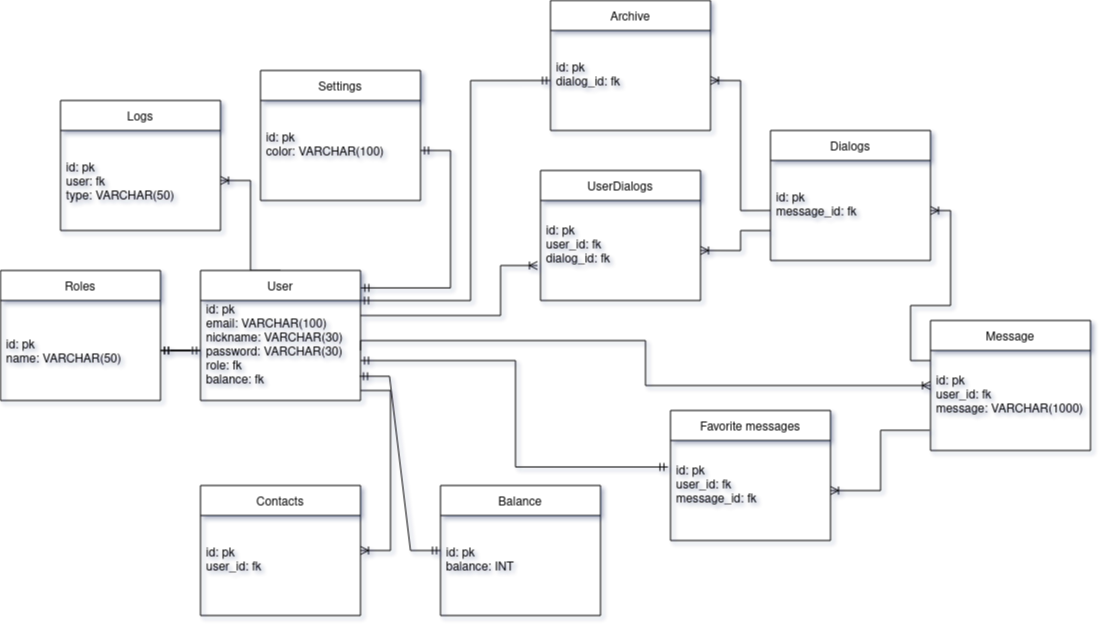

The diagram above was exported from draw.io. Its source (the exported page's mxGraphModel, read from the mxfile embedded in the PNG):
<mxGraphModel dx="1157" dy="641" grid="1" gridSize="10" guides="1" tooltips="1" connect="1" arrows="1" fold="1" page="1" pageScale="1" pageWidth="850" pageHeight="1100" background="#FFFFFF" math="0" shadow="1" extFonts="Permanent Marker^https://fonts.googleapis.com/css?family=Permanent+Marker">
  <root>
    <mxCell id="0" />
    <mxCell id="1" parent="0" />
    <mxCell id="ibRL-xHQBEfBue99ITPq-14" style="edgeStyle=entityRelationEdgeStyle;rounded=0;orthogonalLoop=1;jettySize=auto;html=1;entryX=1;entryY=0.5;entryDx=0;entryDy=0;startArrow=none;startFill=0;endArrow=ERoneToMany;endFill=0;exitX=0.5;exitY=0;exitDx=0;exitDy=0;" parent="1" source="ibRL-xHQBEfBue99ITPq-1" target="ibRL-xHQBEfBue99ITPq-13" edge="1">
      <mxGeometry relative="1" as="geometry">
        <mxPoint x="460" y="310" as="sourcePoint" />
      </mxGeometry>
    </mxCell>
    <mxCell id="ibRL-xHQBEfBue99ITPq-22" style="edgeStyle=entityRelationEdgeStyle;rounded=0;orthogonalLoop=1;jettySize=auto;html=1;startArrow=ERmandOne;startFill=0;endArrow=ERmandOne;endFill=0;exitX=1.002;exitY=0.134;exitDx=0;exitDy=0;exitPerimeter=0;" parent="1" source="ibRL-xHQBEfBue99ITPq-1" target="ibRL-xHQBEfBue99ITPq-21" edge="1">
      <mxGeometry relative="1" as="geometry" />
    </mxCell>
    <mxCell id="Z1-56wFeDf0yH9crZ3qi-4" style="edgeStyle=orthogonalEdgeStyle;rounded=0;orthogonalLoop=1;jettySize=auto;html=1;entryX=-0.019;entryY=0.65;entryDx=0;entryDy=0;entryPerimeter=0;startArrow=none;startFill=0;endArrow=ERoneToMany;endFill=0;" edge="1" parent="1" source="ibRL-xHQBEfBue99ITPq-1" target="Z1-56wFeDf0yH9crZ3qi-2">
      <mxGeometry relative="1" as="geometry">
        <Array as="points">
          <mxPoint x="580" y="315" />
          <mxPoint x="580" y="265" />
        </Array>
      </mxGeometry>
    </mxCell>
    <mxCell id="ibRL-xHQBEfBue99ITPq-1" value="User" style="swimlane;fontStyle=0;childLayout=stackLayout;horizontal=1;startSize=30;horizontalStack=0;resizeParent=1;resizeParentMax=0;resizeLast=0;collapsible=1;marginBottom=0;" parent="1" vertex="1">
      <mxGeometry x="280" y="270" width="160" height="130" as="geometry" />
    </mxCell>
    <mxCell id="ibRL-xHQBEfBue99ITPq-2" value="id: pk&#10;email: VARCHAR(100)&#10;nickname: VARCHAR(30)&#10;password: VARCHAR(30)&#10;role: fk&#10;balance: fk&#10;" style="text;strokeColor=none;fillColor=none;align=left;verticalAlign=middle;spacingLeft=4;spacingRight=4;overflow=hidden;points=[[0,0.5],[1,0.5]];portConstraint=eastwest;rotatable=0;" parent="ibRL-xHQBEfBue99ITPq-1" vertex="1">
      <mxGeometry y="30" width="160" height="100" as="geometry" />
    </mxCell>
    <mxCell id="ibRL-xHQBEfBue99ITPq-7" value="Roles" style="swimlane;fontStyle=0;childLayout=stackLayout;horizontal=1;startSize=30;horizontalStack=0;resizeParent=1;resizeParentMax=0;resizeLast=0;collapsible=1;marginBottom=0;" parent="1" vertex="1">
      <mxGeometry x="80" y="270" width="160" height="130" as="geometry" />
    </mxCell>
    <mxCell id="ibRL-xHQBEfBue99ITPq-8" value="id: pk&#10;name: VARCHAR(50)" style="text;strokeColor=none;fillColor=none;align=left;verticalAlign=middle;spacingLeft=4;spacingRight=4;overflow=hidden;points=[[0,0.5],[1,0.5]];portConstraint=eastwest;rotatable=0;" parent="ibRL-xHQBEfBue99ITPq-7" vertex="1">
      <mxGeometry y="30" width="160" height="100" as="geometry" />
    </mxCell>
    <mxCell id="ibRL-xHQBEfBue99ITPq-10" value="" style="edgeStyle=entityRelationEdgeStyle;rounded=0;orthogonalLoop=1;jettySize=auto;html=1;startArrow=none;startFill=0;endArrow=ERmandOne;endFill=0;" parent="1" source="ibRL-xHQBEfBue99ITPq-2" target="ibRL-xHQBEfBue99ITPq-8" edge="1">
      <mxGeometry relative="1" as="geometry" />
    </mxCell>
    <mxCell id="ibRL-xHQBEfBue99ITPq-12" value="Logs" style="swimlane;fontStyle=0;childLayout=stackLayout;horizontal=1;startSize=30;horizontalStack=0;resizeParent=1;resizeParentMax=0;resizeLast=0;collapsible=1;marginBottom=0;" parent="1" vertex="1">
      <mxGeometry x="140" y="100" width="160" height="130" as="geometry" />
    </mxCell>
    <mxCell id="ibRL-xHQBEfBue99ITPq-13" value="id: pk&#10;user: fk&#10;type: VARCHAR(50)" style="text;strokeColor=none;fillColor=none;align=left;verticalAlign=middle;spacingLeft=4;spacingRight=4;overflow=hidden;points=[[0,0.5],[1,0.5]];portConstraint=eastwest;rotatable=0;" parent="ibRL-xHQBEfBue99ITPq-12" vertex="1">
      <mxGeometry y="30" width="160" height="100" as="geometry" />
    </mxCell>
    <mxCell id="ibRL-xHQBEfBue99ITPq-20" value="Settings" style="swimlane;fontStyle=0;childLayout=stackLayout;horizontal=1;startSize=30;horizontalStack=0;resizeParent=1;resizeParentMax=0;resizeLast=0;collapsible=1;marginBottom=0;" parent="1" vertex="1">
      <mxGeometry x="340" y="70" width="160" height="130" as="geometry" />
    </mxCell>
    <mxCell id="ibRL-xHQBEfBue99ITPq-21" value="id: pk &#10;color: VARCHAR(100)&#10;" style="text;strokeColor=none;fillColor=none;align=left;verticalAlign=middle;spacingLeft=4;spacingRight=4;overflow=hidden;points=[[0,0.5],[1,0.5]];portConstraint=eastwest;rotatable=0;" parent="ibRL-xHQBEfBue99ITPq-20" vertex="1">
      <mxGeometry y="30" width="160" height="100" as="geometry" />
    </mxCell>
    <mxCell id="ibRL-xHQBEfBue99ITPq-25" style="edgeStyle=entityRelationEdgeStyle;rounded=0;orthogonalLoop=1;jettySize=auto;html=1;entryX=0.994;entryY=0.758;entryDx=0;entryDy=0;startArrow=ERmandOne;startFill=0;endArrow=ERmandOne;endFill=0;entryPerimeter=0;" parent="1" source="ibRL-xHQBEfBue99ITPq-23" target="ibRL-xHQBEfBue99ITPq-2" edge="1">
      <mxGeometry relative="1" as="geometry" />
    </mxCell>
    <mxCell id="ibRL-xHQBEfBue99ITPq-23" value="Balance" style="swimlane;fontStyle=0;childLayout=stackLayout;horizontal=1;startSize=30;horizontalStack=0;resizeParent=1;resizeParentMax=0;resizeLast=0;collapsible=1;marginBottom=0;" parent="1" vertex="1">
      <mxGeometry x="520" y="485" width="160" height="130" as="geometry" />
    </mxCell>
    <mxCell id="ibRL-xHQBEfBue99ITPq-24" value="id: pk&#10;balance: INT&#10;" style="text;strokeColor=none;fillColor=none;align=left;verticalAlign=middle;spacingLeft=4;spacingRight=4;overflow=hidden;points=[[0,0.5],[1,0.5]];portConstraint=eastwest;rotatable=0;" parent="ibRL-xHQBEfBue99ITPq-23" vertex="1">
      <mxGeometry y="30" width="160" height="100" as="geometry" />
    </mxCell>
    <mxCell id="ibRL-xHQBEfBue99ITPq-40" style="edgeStyle=orthogonalEdgeStyle;rounded=0;orthogonalLoop=1;jettySize=auto;html=1;entryX=0;entryY=0.5;entryDx=0;entryDy=0;startArrow=ERoneToMany;startFill=0;endArrow=none;endFill=0;exitX=1;exitY=0.5;exitDx=0;exitDy=0;" parent="1" source="ibRL-xHQBEfBue99ITPq-28" target="ibRL-xHQBEfBue99ITPq-34" edge="1">
      <mxGeometry relative="1" as="geometry" />
    </mxCell>
    <mxCell id="ibRL-xHQBEfBue99ITPq-27" value="Archive" style="swimlane;fontStyle=0;childLayout=stackLayout;horizontal=1;startSize=30;horizontalStack=0;resizeParent=1;resizeParentMax=0;resizeLast=0;collapsible=1;marginBottom=0;" parent="1" vertex="1">
      <mxGeometry x="630" width="160" height="130" as="geometry" />
    </mxCell>
    <mxCell id="ibRL-xHQBEfBue99ITPq-28" value="id: pk&#10;dialog_id: fk&#10;" style="text;strokeColor=none;fillColor=none;align=left;verticalAlign=middle;spacingLeft=4;spacingRight=4;overflow=hidden;points=[[0,0.5],[1,0.5]];portConstraint=eastwest;rotatable=0;" parent="ibRL-xHQBEfBue99ITPq-27" vertex="1">
      <mxGeometry y="30" width="160" height="100" as="geometry" />
    </mxCell>
    <mxCell id="ibRL-xHQBEfBue99ITPq-32" style="edgeStyle=entityRelationEdgeStyle;rounded=0;orthogonalLoop=1;jettySize=auto;html=1;entryX=1;entryY=0.9;entryDx=0;entryDy=0;entryPerimeter=0;startArrow=ERoneToMany;startFill=0;endArrow=none;endFill=0;" parent="1" source="ibRL-xHQBEfBue99ITPq-29" target="ibRL-xHQBEfBue99ITPq-2" edge="1">
      <mxGeometry relative="1" as="geometry" />
    </mxCell>
    <mxCell id="ibRL-xHQBEfBue99ITPq-29" value="Contacts" style="swimlane;fontStyle=0;childLayout=stackLayout;horizontal=1;startSize=30;horizontalStack=0;resizeParent=1;resizeParentMax=0;resizeLast=0;collapsible=1;marginBottom=0;" parent="1" vertex="1">
      <mxGeometry x="280" y="485" width="160" height="130" as="geometry" />
    </mxCell>
    <mxCell id="ibRL-xHQBEfBue99ITPq-30" value="id: pk&#10;user_id: fk&#10;" style="text;strokeColor=none;fillColor=none;align=left;verticalAlign=middle;spacingLeft=4;spacingRight=4;overflow=hidden;points=[[0,0.5],[1,0.5]];portConstraint=eastwest;rotatable=0;" parent="ibRL-xHQBEfBue99ITPq-29" vertex="1">
      <mxGeometry y="30" width="160" height="100" as="geometry" />
    </mxCell>
    <mxCell id="ibRL-xHQBEfBue99ITPq-33" value="Dialogs" style="swimlane;fontStyle=0;childLayout=stackLayout;horizontal=1;startSize=30;horizontalStack=0;resizeParent=1;resizeParentMax=0;resizeLast=0;collapsible=1;marginBottom=0;" parent="1" vertex="1">
      <mxGeometry x="850" y="130" width="160" height="130" as="geometry" />
    </mxCell>
    <mxCell id="ibRL-xHQBEfBue99ITPq-34" value="id: pk&#10;message_id: fk&#10;" style="text;strokeColor=none;fillColor=none;align=left;verticalAlign=middle;spacingLeft=4;spacingRight=4;overflow=hidden;points=[[0,0.5],[1,0.5]];portConstraint=eastwest;rotatable=0;" parent="ibRL-xHQBEfBue99ITPq-33" vertex="1">
      <mxGeometry y="30" width="160" height="100" as="geometry" />
    </mxCell>
    <mxCell id="ibRL-xHQBEfBue99ITPq-35" value="Favorite messages" style="swimlane;fontStyle=0;childLayout=stackLayout;horizontal=1;startSize=30;horizontalStack=0;resizeParent=1;resizeParentMax=0;resizeLast=0;collapsible=1;marginBottom=0;" parent="1" vertex="1">
      <mxGeometry x="750" y="410" width="160" height="130" as="geometry" />
    </mxCell>
    <mxCell id="ibRL-xHQBEfBue99ITPq-36" value="id: pk&#10;user_id: fk&#10;message_id: fk&#10;" style="text;strokeColor=none;fillColor=none;align=left;verticalAlign=middle;spacingLeft=4;spacingRight=4;overflow=hidden;points=[[0,0.5],[1,0.5]];portConstraint=eastwest;rotatable=0;" parent="ibRL-xHQBEfBue99ITPq-35" vertex="1">
      <mxGeometry y="30" width="160" height="100" as="geometry" />
    </mxCell>
    <mxCell id="Z1-56wFeDf0yH9crZ3qi-5" style="edgeStyle=orthogonalEdgeStyle;rounded=0;orthogonalLoop=1;jettySize=auto;html=1;entryX=1;entryY=0.5;entryDx=0;entryDy=0;startArrow=ERoneToMany;startFill=0;endArrow=none;endFill=0;" edge="1" parent="1" source="ibRL-xHQBEfBue99ITPq-37" target="ibRL-xHQBEfBue99ITPq-2">
      <mxGeometry relative="1" as="geometry">
        <Array as="points">
          <mxPoint x="725" y="385" />
          <mxPoint x="725" y="340" />
          <mxPoint x="440" y="340" />
        </Array>
      </mxGeometry>
    </mxCell>
    <mxCell id="ibRL-xHQBEfBue99ITPq-37" value="Message" style="swimlane;fontStyle=0;childLayout=stackLayout;horizontal=1;startSize=30;horizontalStack=0;resizeParent=1;resizeParentMax=0;resizeLast=0;collapsible=1;marginBottom=0;" parent="1" vertex="1">
      <mxGeometry x="1010" y="320" width="160" height="130" as="geometry" />
    </mxCell>
    <mxCell id="ibRL-xHQBEfBue99ITPq-38" value="id: pk&#10;user_id: fk&#10;message: VARCHAR(1000)&#10;" style="text;strokeColor=none;fillColor=none;align=left;verticalAlign=middle;spacingLeft=4;spacingRight=4;overflow=hidden;points=[[0,0.5],[1,0.5]];portConstraint=eastwest;rotatable=0;" parent="ibRL-xHQBEfBue99ITPq-37" vertex="1">
      <mxGeometry y="30" width="160" height="100" as="geometry" />
    </mxCell>
    <mxCell id="ibRL-xHQBEfBue99ITPq-39" style="edgeStyle=orthogonalEdgeStyle;rounded=0;orthogonalLoop=1;jettySize=auto;html=1;entryX=0;entryY=0.5;entryDx=0;entryDy=0;startArrow=ERmandOne;startFill=0;endArrow=ERmandOne;endFill=0;" parent="1" source="ibRL-xHQBEfBue99ITPq-2" target="ibRL-xHQBEfBue99ITPq-28" edge="1">
      <mxGeometry relative="1" as="geometry">
        <Array as="points">
          <mxPoint x="550" y="300" />
          <mxPoint x="550" y="80" />
        </Array>
      </mxGeometry>
    </mxCell>
    <mxCell id="ibRL-xHQBEfBue99ITPq-41" style="edgeStyle=orthogonalEdgeStyle;rounded=0;orthogonalLoop=1;jettySize=auto;html=1;startArrow=ERoneToMany;startFill=0;endArrow=none;endFill=0;" parent="1" source="ibRL-xHQBEfBue99ITPq-34" target="ibRL-xHQBEfBue99ITPq-38" edge="1">
      <mxGeometry relative="1" as="geometry">
        <Array as="points">
          <mxPoint x="1030" y="210" />
          <mxPoint x="1030" y="305" />
          <mxPoint x="990" y="305" />
          <mxPoint x="990" y="360" />
        </Array>
      </mxGeometry>
    </mxCell>
    <mxCell id="ibRL-xHQBEfBue99ITPq-42" style="edgeStyle=orthogonalEdgeStyle;rounded=0;orthogonalLoop=1;jettySize=auto;html=1;entryX=-0.005;entryY=0.798;entryDx=0;entryDy=0;entryPerimeter=0;startArrow=ERoneToMany;startFill=0;endArrow=none;endFill=0;" parent="1" source="ibRL-xHQBEfBue99ITPq-36" target="ibRL-xHQBEfBue99ITPq-38" edge="1">
      <mxGeometry relative="1" as="geometry" />
    </mxCell>
    <mxCell id="ibRL-xHQBEfBue99ITPq-44" style="edgeStyle=orthogonalEdgeStyle;rounded=0;orthogonalLoop=1;jettySize=auto;html=1;entryX=-0.016;entryY=0.265;entryDx=0;entryDy=0;entryPerimeter=0;startArrow=ERmandOne;startFill=0;endArrow=ERmandOne;endFill=0;" parent="1" source="ibRL-xHQBEfBue99ITPq-2" target="ibRL-xHQBEfBue99ITPq-36" edge="1">
      <mxGeometry relative="1" as="geometry">
        <Array as="points">
          <mxPoint x="595" y="360" />
          <mxPoint x="595" y="467" />
        </Array>
      </mxGeometry>
    </mxCell>
    <mxCell id="Z1-56wFeDf0yH9crZ3qi-1" value="UserDialogs" style="swimlane;fontStyle=0;childLayout=stackLayout;horizontal=1;startSize=30;horizontalStack=0;resizeParent=1;resizeParentMax=0;resizeLast=0;collapsible=1;marginBottom=0;" vertex="1" parent="1">
      <mxGeometry x="620" y="170" width="160" height="130" as="geometry" />
    </mxCell>
    <mxCell id="Z1-56wFeDf0yH9crZ3qi-2" value="id: pk &#10;user_id: fk&#10;dialog_id: fk&#10;" style="text;strokeColor=none;fillColor=none;align=left;verticalAlign=middle;spacingLeft=4;spacingRight=4;overflow=hidden;points=[[0,0.5],[1,0.5]];portConstraint=eastwest;rotatable=0;" vertex="1" parent="Z1-56wFeDf0yH9crZ3qi-1">
      <mxGeometry y="30" width="160" height="100" as="geometry" />
    </mxCell>
    <mxCell id="Z1-56wFeDf0yH9crZ3qi-3" style="edgeStyle=orthogonalEdgeStyle;rounded=0;orthogonalLoop=1;jettySize=auto;html=1;entryX=1;entryY=0.5;entryDx=0;entryDy=0;startArrow=none;startFill=0;endArrow=ERoneToMany;endFill=0;" edge="1" parent="1" source="ibRL-xHQBEfBue99ITPq-34" target="Z1-56wFeDf0yH9crZ3qi-2">
      <mxGeometry relative="1" as="geometry">
        <Array as="points">
          <mxPoint x="820" y="230" />
          <mxPoint x="820" y="250" />
        </Array>
      </mxGeometry>
    </mxCell>
    <mxCell id="Z1-56wFeDf0yH9crZ3qi-6" value="" style="edgeStyle=orthogonalEdgeStyle;rounded=0;orthogonalLoop=1;jettySize=auto;html=1;startArrow=ERmandOne;startFill=0;endArrow=ERmandOne;endFill=0;" edge="1" parent="1" source="ibRL-xHQBEfBue99ITPq-2" target="ibRL-xHQBEfBue99ITPq-8">
      <mxGeometry relative="1" as="geometry" />
    </mxCell>
  </root>
</mxGraphModel>